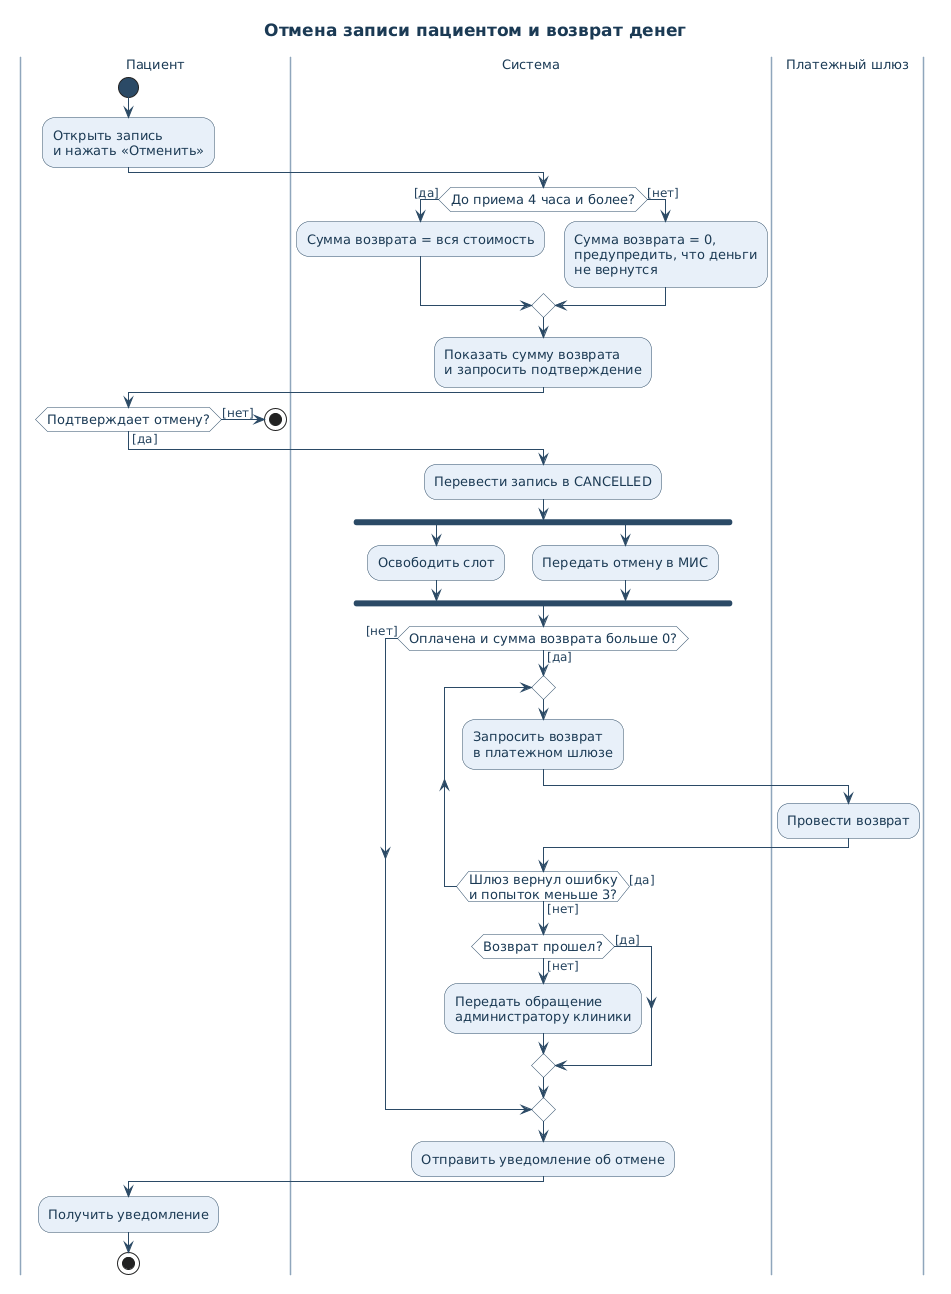

The diagram above was rendered by PlantUML. Its source (embedded in the PNG):
@startuml
skinparam defaultFontName "Liberation Sans"
skinparam defaultFontSize 13
skinparam shadowing false
skinparam ArrowColor #2B4A66
skinparam ArrowFontColor #22405C
skinparam ArrowFontSize 12
skinparam TitleFontSize 17
skinparam TitleFontColor #1B3A54
skinparam NoteBackgroundColor #FFF8DC
skinparam NoteBorderColor #C9B458
skinparam sequence {
  ParticipantBackgroundColor #E8F0F9
  ParticipantBorderColor #2B4A66
  ParticipantFontColor #1B3A54
  ActorBorderColor #2B4A66
  ActorBackgroundColor #E8F0F9
  LifeLineBorderColor #8FA6BC
  GroupBorderColor #8FA6BC
  GroupBackgroundColor #F4F7FB
  DatabaseBackgroundColor #DCE8F5
  QueueBackgroundColor #DCE8F5
}
skinparam state {
  BackgroundColor #E8F0F9
  BorderColor #2B4A66
  FontColor #1B3A54
  StartColor #2B4A66
  EndColor #2B4A66
}
skinparam activity {
  BackgroundColor #E8F0F9
  BorderColor #2B4A66
  FontColor #1B3A54
  StartColor #2B4A66
  EndColor #2B4A66
  BarColor #2B4A66
  DiamondBackgroundColor #FFFFFF
  DiamondBorderColor #2B4A66
}
skinparam swimlane {
  BorderColor #8FA6BC
  TitleFontColor #1B3A54
}
skinparam class {
  BackgroundColor #FFFFFF
  BorderColor #2B4A66
  HeaderBackgroundColor #E8F0F9
  FontColor #1B3A54
  AttributeFontSize 12
}

title Отмена записи пациентом и возврат денег

|Пациент|
start
:Открыть запись\nи нажать «Отменить»;
|Система|
if (До приема 4 часа и более?) then ([да])
  :Сумма возврата = вся стоимость;
else ([нет])
  :Сумма возврата = 0,\nпредупредить, что деньги\nне вернутся;
endif
:Показать сумму возврата\nи запросить подтверждение;
|Пациент|
if (Подтверждает отмену?) then ([нет])
  stop
else ([да])
endif
|Система|
:Перевести запись в CANCELLED;
fork
  :Освободить слот;
fork again
  :Передать отмену в МИС;
end fork
if (Оплачена и сумма возврата больше 0?) then ([да])
  repeat
    :Запросить возврат\nв платежном шлюзе;
    |Платежный шлюз|
    :Провести возврат;
    |Система|
  repeat while (Шлюз вернул ошибку\nи попыток меньше 3?) is ([да]) not ([нет])
  if (Возврат прошел?) then ([нет])
    :Передать обращение\nадминистратору клиники;
  else ([да])
  endif
else ([нет])
endif
:Отправить уведомление об отмене;
|Пациент|
:Получить уведомление;
stop
@enduml